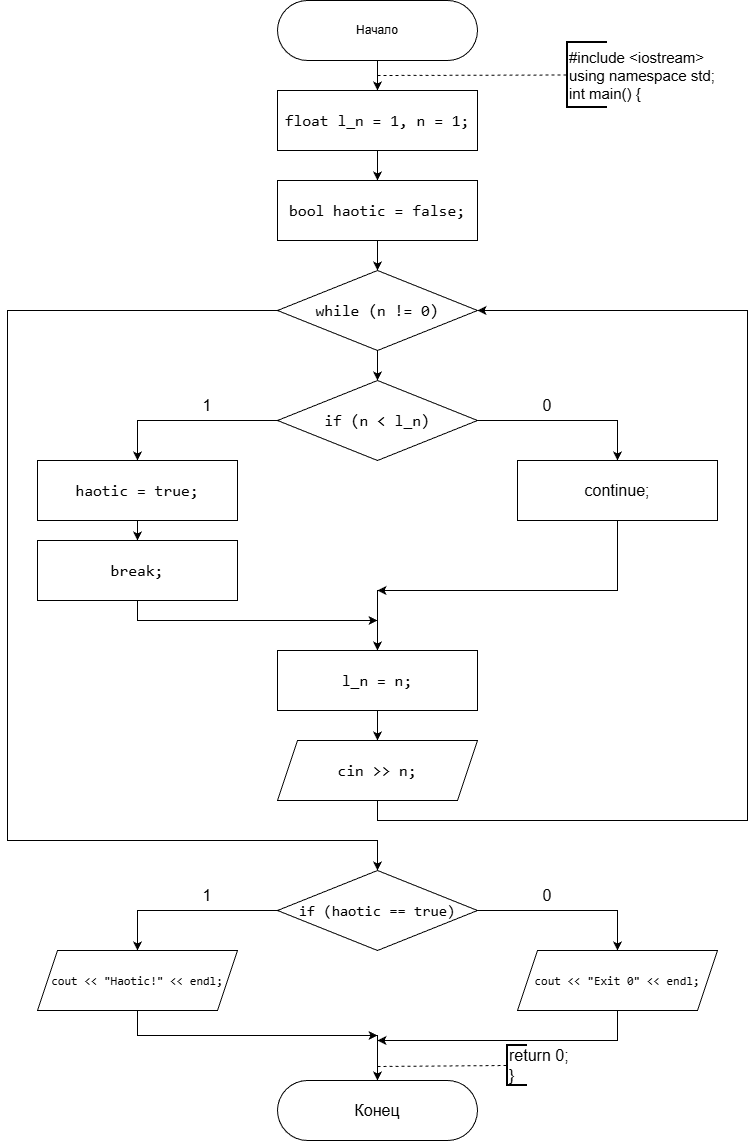

The diagram above was exported from draw.io. Its source (the exported page's mxGraphModel, read from the mxfile embedded in the PNG):
<mxGraphModel dx="1213" dy="643" grid="1" gridSize="10" guides="1" tooltips="1" connect="1" arrows="1" fold="1" page="1" pageScale="1" pageWidth="827" pageHeight="1169" background="#ffffff" math="0" shadow="0">
  <root>
    <mxCell id="0" />
    <mxCell id="1" parent="0" />
    <mxCell id="XCz7OdYb-j1i4ZP9M6_z-3" edge="1" parent="1" source="XCz7OdYb-j1i4ZP9M6_z-1" style="edgeStyle=orthogonalEdgeStyle;rounded=0;orthogonalLoop=1;jettySize=auto;html=1;" target="XCz7OdYb-j1i4ZP9M6_z-2" value="">
      <mxGeometry relative="1" as="geometry" />
    </mxCell>
    <mxCell id="XCz7OdYb-j1i4ZP9M6_z-1" parent="1" style="rounded=1;whiteSpace=wrap;html=1;arcSize=50;" value="Начало" vertex="1">
      <mxGeometry height="60" width="200" x="280" y="20" as="geometry" />
    </mxCell>
    <mxCell id="XCz7OdYb-j1i4ZP9M6_z-7" edge="1" parent="1" source="XCz7OdYb-j1i4ZP9M6_z-2" style="edgeStyle=orthogonalEdgeStyle;rounded=0;orthogonalLoop=1;jettySize=auto;html=1;" target="XCz7OdYb-j1i4ZP9M6_z-6" value="">
      <mxGeometry relative="1" as="geometry" />
    </mxCell>
    <mxCell id="XCz7OdYb-j1i4ZP9M6_z-2" parent="1" style="rounded=0;whiteSpace=wrap;html=1;fontColor=default;labelBackgroundColor=none;fontSize=16;" value="&lt;div style=&quot;font-family: Consolas, &amp;quot;Courier New&amp;quot;, monospace; line-height: 22px; white-space: pre;&quot;&gt;&lt;span&gt;float&lt;/span&gt; &lt;span&gt;l_n&lt;/span&gt; &lt;span&gt;=&lt;/span&gt; &lt;span&gt;1&lt;/span&gt;, &lt;span&gt;n&lt;/span&gt; &lt;span&gt;=&lt;/span&gt; &lt;span&gt;1&lt;/span&gt;;&lt;/div&gt;" vertex="1">
      <mxGeometry height="60" width="200" x="280" y="110" as="geometry" />
    </mxCell>
    <mxCell id="XCz7OdYb-j1i4ZP9M6_z-4" edge="1" parent="1" style="endArrow=none;dashed=1;html=1;rounded=0;entryX=0;entryY=0.5;entryDx=0;entryDy=0;entryPerimeter=0;" target="XCz7OdYb-j1i4ZP9M6_z-5" value="">
      <mxGeometry height="50" relative="1" width="50" as="geometry">
        <mxPoint x="380" y="95" as="sourcePoint" />
        <mxPoint x="570" y="95" as="targetPoint" />
      </mxGeometry>
    </mxCell>
    <mxCell id="XCz7OdYb-j1i4ZP9M6_z-5" parent="1" style="strokeWidth=2;html=1;shape=mxgraph.flowchart.annotation_1;align=left;pointerEvents=1;fontSize=15;" value="#include &amp;lt;iostream&amp;gt;&lt;div&gt;using namespace std;&lt;/div&gt;&lt;div&gt;int main() {&lt;/div&gt;" vertex="1">
      <mxGeometry height="65" width="40" x="570" y="62" as="geometry" />
    </mxCell>
    <mxCell id="XCz7OdYb-j1i4ZP9M6_z-9" edge="1" parent="1" source="XCz7OdYb-j1i4ZP9M6_z-6" style="edgeStyle=orthogonalEdgeStyle;rounded=0;orthogonalLoop=1;jettySize=auto;html=1;" value="">
      <mxGeometry relative="1" as="geometry">
        <mxPoint x="380" y="290" as="targetPoint" />
      </mxGeometry>
    </mxCell>
    <mxCell id="XCz7OdYb-j1i4ZP9M6_z-6" parent="1" style="rounded=0;whiteSpace=wrap;html=1;fontColor=default;labelBackgroundColor=none;fontSize=16;" value="&lt;div style=&quot;font-family: Consolas, &amp;quot;Courier New&amp;quot;, monospace; line-height: 22px; white-space: pre;&quot;&gt;&lt;div style=&quot;line-height: 22px;&quot;&gt;&lt;span style=&quot;&quot;&gt;bool&lt;/span&gt; &lt;span style=&quot;&quot;&gt;haotic&lt;/span&gt; &lt;span style=&quot;&quot;&gt;=&lt;/span&gt; &lt;span style=&quot;&quot;&gt;false&lt;/span&gt;;&lt;/div&gt;&lt;/div&gt;" vertex="1">
      <mxGeometry height="60" width="200" x="280" y="200" as="geometry" />
    </mxCell>
    <mxCell id="XCz7OdYb-j1i4ZP9M6_z-11" edge="1" parent="1" style="edgeStyle=orthogonalEdgeStyle;rounded=0;orthogonalLoop=1;jettySize=auto;html=1;" target="XCz7OdYb-j1i4ZP9M6_z-10" value="">
      <mxGeometry relative="1" as="geometry">
        <mxPoint x="380" y="370" as="sourcePoint" />
      </mxGeometry>
    </mxCell>
    <mxCell id="XCz7OdYb-j1i4ZP9M6_z-29" edge="1" parent="1" style="edgeStyle=orthogonalEdgeStyle;rounded=0;orthogonalLoop=1;jettySize=auto;html=1;exitX=0;exitY=0.5;exitDx=0;exitDy=0;" target="XCz7OdYb-j1i4ZP9M6_z-28">
      <mxGeometry relative="1" as="geometry">
        <Array as="points">
          <mxPoint x="10" y="330" />
          <mxPoint x="10" y="860" />
          <mxPoint x="380" y="860" />
        </Array>
        <mxPoint x="280" y="330" as="sourcePoint" />
      </mxGeometry>
    </mxCell>
    <mxCell id="XCz7OdYb-j1i4ZP9M6_z-13" edge="1" parent="1" source="XCz7OdYb-j1i4ZP9M6_z-10" style="edgeStyle=orthogonalEdgeStyle;rounded=0;orthogonalLoop=1;jettySize=auto;html=1;exitX=0;exitY=0.5;exitDx=0;exitDy=0;entryX=0.5;entryY=0;entryDx=0;entryDy=0;" target="XCz7OdYb-j1i4ZP9M6_z-12">
      <mxGeometry relative="1" as="geometry" />
    </mxCell>
    <mxCell id="XCz7OdYb-j1i4ZP9M6_z-18" edge="1" parent="1" source="XCz7OdYb-j1i4ZP9M6_z-10" style="edgeStyle=orthogonalEdgeStyle;rounded=0;orthogonalLoop=1;jettySize=auto;html=1;exitX=1;exitY=0.5;exitDx=0;exitDy=0;entryX=0.5;entryY=0;entryDx=0;entryDy=0;" target="XCz7OdYb-j1i4ZP9M6_z-17">
      <mxGeometry relative="1" as="geometry" />
    </mxCell>
    <mxCell id="XCz7OdYb-j1i4ZP9M6_z-10" parent="1" style="rhombus;whiteSpace=wrap;html=1;labelBackgroundColor=none;fontColor=default;fontSize=16;" value="&lt;div style=&quot;font-family: Consolas, &amp;quot;Courier New&amp;quot;, monospace; line-height: 22px; white-space: pre;&quot;&gt;&lt;span&gt;if&lt;/span&gt; (&lt;span&gt;n&lt;/span&gt; &lt;span&gt;&amp;lt;&lt;/span&gt; &lt;span&gt;l_n&lt;/span&gt;)&lt;/div&gt;" vertex="1">
      <mxGeometry height="80" width="200" x="280" y="400" as="geometry" />
    </mxCell>
    <mxCell id="XCz7OdYb-j1i4ZP9M6_z-15" edge="1" parent="1" source="XCz7OdYb-j1i4ZP9M6_z-12" style="edgeStyle=orthogonalEdgeStyle;rounded=0;orthogonalLoop=1;jettySize=auto;html=1;" target="XCz7OdYb-j1i4ZP9M6_z-14" value="">
      <mxGeometry relative="1" as="geometry" />
    </mxCell>
    <mxCell id="XCz7OdYb-j1i4ZP9M6_z-12" parent="1" style="rounded=0;whiteSpace=wrap;html=1;labelBackgroundColor=none;fontColor=default;fontSize=16;" value="&lt;div style=&quot;font-family: Consolas, &amp;quot;Courier New&amp;quot;, monospace; line-height: 22px; white-space: pre;&quot;&gt;&lt;span&gt;haotic&lt;/span&gt; &lt;span&gt;=&lt;/span&gt; &lt;span&gt;true&lt;/span&gt;;&lt;/div&gt;" vertex="1">
      <mxGeometry height="60" width="200" x="40" y="480" as="geometry" />
    </mxCell>
    <mxCell id="XCz7OdYb-j1i4ZP9M6_z-21" edge="1" parent="1" source="XCz7OdYb-j1i4ZP9M6_z-14" style="edgeStyle=orthogonalEdgeStyle;rounded=0;orthogonalLoop=1;jettySize=auto;html=1;exitX=0.5;exitY=1;exitDx=0;exitDy=0;entryX=0.5;entryY=0;entryDx=0;entryDy=0;" target="XCz7OdYb-j1i4ZP9M6_z-20">
      <mxGeometry relative="1" as="geometry">
        <Array as="points">
          <mxPoint x="140" y="640" />
          <mxPoint x="380" y="640" />
        </Array>
      </mxGeometry>
    </mxCell>
    <mxCell id="XCz7OdYb-j1i4ZP9M6_z-14" parent="1" style="rounded=0;whiteSpace=wrap;html=1;labelBackgroundColor=none;fontColor=default;fontSize=16;" value="&lt;div style=&quot;font-family: Consolas, &amp;quot;Courier New&amp;quot;, monospace; line-height: 22px; white-space: pre;&quot;&gt;&lt;div style=&quot;line-height: 22px;&quot;&gt;&lt;span&gt;break&lt;/span&gt;;&lt;/div&gt;&lt;/div&gt;" vertex="1">
      <mxGeometry height="60" width="200" x="40" y="560" as="geometry" />
    </mxCell>
    <mxCell id="XCz7OdYb-j1i4ZP9M6_z-16" parent="1" style="text;html=1;whiteSpace=wrap;strokeColor=none;fillColor=none;align=center;verticalAlign=middle;rounded=0;fontSize=16;" value="1" vertex="1">
      <mxGeometry height="30" width="60" x="180" y="410" as="geometry" />
    </mxCell>
    <mxCell id="XCz7OdYb-j1i4ZP9M6_z-22" edge="1" parent="1" source="XCz7OdYb-j1i4ZP9M6_z-17" style="edgeStyle=orthogonalEdgeStyle;rounded=0;orthogonalLoop=1;jettySize=auto;html=1;exitX=0.5;exitY=1;exitDx=0;exitDy=0;entryX=0.5;entryY=0;entryDx=0;entryDy=0;" target="XCz7OdYb-j1i4ZP9M6_z-20">
      <mxGeometry relative="1" as="geometry">
        <Array as="points">
          <mxPoint x="620" y="610" />
          <mxPoint x="380" y="610" />
        </Array>
      </mxGeometry>
    </mxCell>
    <mxCell id="XCz7OdYb-j1i4ZP9M6_z-17" parent="1" style="rounded=0;whiteSpace=wrap;html=1;fontSize=16;" value="continue;" vertex="1">
      <mxGeometry height="60" width="200" x="520" y="480" as="geometry" />
    </mxCell>
    <mxCell id="XCz7OdYb-j1i4ZP9M6_z-19" parent="1" style="text;html=1;whiteSpace=wrap;strokeColor=none;fillColor=none;align=center;verticalAlign=middle;rounded=0;fontSize=16;" value="0" vertex="1">
      <mxGeometry height="30" width="60" x="520" y="410" as="geometry" />
    </mxCell>
    <mxCell id="XCz7OdYb-j1i4ZP9M6_z-26" edge="1" parent="1" source="XCz7OdYb-j1i4ZP9M6_z-20" style="edgeStyle=orthogonalEdgeStyle;rounded=0;orthogonalLoop=1;jettySize=auto;html=1;" target="XCz7OdYb-j1i4ZP9M6_z-25" value="">
      <mxGeometry relative="1" as="geometry" />
    </mxCell>
    <mxCell id="XCz7OdYb-j1i4ZP9M6_z-20" parent="1" style="rounded=0;whiteSpace=wrap;html=1;fontSize=16;labelBackgroundColor=none;fontColor=default;" value="&lt;div style=&quot;font-family: Consolas, &amp;quot;Courier New&amp;quot;, monospace; line-height: 22px; white-space: pre;&quot;&gt;&lt;span style=&quot;&quot;&gt;l_n&lt;/span&gt; &lt;span style=&quot;&quot;&gt;=&lt;/span&gt; &lt;span style=&quot;&quot;&gt;n&lt;/span&gt;;&lt;/div&gt;" vertex="1">
      <mxGeometry height="60" width="200" x="280" y="670" as="geometry" />
    </mxCell>
    <mxCell id="XCz7OdYb-j1i4ZP9M6_z-23" edge="1" parent="1" style="endArrow=classic;html=1;rounded=0;" value="">
      <mxGeometry height="50" relative="1" width="50" as="geometry">
        <mxPoint x="280" y="640" as="sourcePoint" />
        <mxPoint x="380" y="640" as="targetPoint" />
      </mxGeometry>
    </mxCell>
    <mxCell id="XCz7OdYb-j1i4ZP9M6_z-24" edge="1" parent="1" style="endArrow=classic;html=1;rounded=0;" value="">
      <mxGeometry height="50" relative="1" width="50" as="geometry">
        <mxPoint x="460" y="610" as="sourcePoint" />
        <mxPoint x="380" y="610" as="targetPoint" />
      </mxGeometry>
    </mxCell>
    <mxCell id="XCz7OdYb-j1i4ZP9M6_z-27" edge="1" parent="1" source="XCz7OdYb-j1i4ZP9M6_z-25" style="edgeStyle=orthogonalEdgeStyle;rounded=0;orthogonalLoop=1;jettySize=auto;html=1;exitX=0.5;exitY=1;exitDx=0;exitDy=0;entryX=1;entryY=0.5;entryDx=0;entryDy=0;">
      <mxGeometry relative="1" as="geometry">
        <Array as="points">
          <mxPoint x="380" y="840" />
          <mxPoint x="750" y="840" />
          <mxPoint x="750" y="330" />
        </Array>
        <mxPoint x="480" y="330" as="targetPoint" />
      </mxGeometry>
    </mxCell>
    <mxCell id="XCz7OdYb-j1i4ZP9M6_z-25" parent="1" style="shape=parallelogram;perimeter=parallelogramPerimeter;whiteSpace=wrap;html=1;fixedSize=1;fontSize=16;labelBackgroundColor=none;fontColor=default;" value="&lt;div style=&quot;font-family: Consolas, &amp;quot;Courier New&amp;quot;, monospace; line-height: 22px; white-space: pre;&quot;&gt;&lt;span style=&quot;&quot;&gt;cin&lt;/span&gt; &lt;span style=&quot;&quot;&gt;&amp;gt;&amp;gt;&lt;/span&gt; &lt;span style=&quot;&quot;&gt;n&lt;/span&gt;;&lt;/div&gt;" vertex="1">
      <mxGeometry height="60" width="200" x="280" y="760" as="geometry" />
    </mxCell>
    <mxCell id="XCz7OdYb-j1i4ZP9M6_z-31" edge="1" parent="1" source="XCz7OdYb-j1i4ZP9M6_z-28" style="edgeStyle=orthogonalEdgeStyle;rounded=0;orthogonalLoop=1;jettySize=auto;html=1;exitX=0;exitY=0.5;exitDx=0;exitDy=0;entryX=0.5;entryY=0;entryDx=0;entryDy=0;" target="XCz7OdYb-j1i4ZP9M6_z-30">
      <mxGeometry relative="1" as="geometry" />
    </mxCell>
    <mxCell id="XCz7OdYb-j1i4ZP9M6_z-33" edge="1" parent="1" source="XCz7OdYb-j1i4ZP9M6_z-28" style="edgeStyle=orthogonalEdgeStyle;rounded=0;orthogonalLoop=1;jettySize=auto;html=1;exitX=1;exitY=0.5;exitDx=0;exitDy=0;entryX=0.5;entryY=0;entryDx=0;entryDy=0;" target="XCz7OdYb-j1i4ZP9M6_z-32">
      <mxGeometry relative="1" as="geometry" />
    </mxCell>
    <mxCell id="XCz7OdYb-j1i4ZP9M6_z-28" parent="1" style="rhombus;whiteSpace=wrap;html=1;fontSize=15;labelBackgroundColor=none;fontColor=default;" value="&lt;div style=&quot;font-family: Consolas, &amp;quot;Courier New&amp;quot;, monospace; line-height: 22px; white-space: pre;&quot;&gt;&lt;span style=&quot;&quot;&gt;if&lt;/span&gt; (&lt;span style=&quot;&quot;&gt;haotic&lt;/span&gt; &lt;span style=&quot;&quot;&gt;==&lt;/span&gt; &lt;span style=&quot;&quot;&gt;true&lt;/span&gt;)&lt;/div&gt;" vertex="1">
      <mxGeometry height="80" width="200" x="280" y="890" as="geometry" />
    </mxCell>
    <mxCell id="XCz7OdYb-j1i4ZP9M6_z-37" edge="1" parent="1" source="XCz7OdYb-j1i4ZP9M6_z-30" style="edgeStyle=orthogonalEdgeStyle;rounded=0;orthogonalLoop=1;jettySize=auto;html=1;exitX=0.5;exitY=1;exitDx=0;exitDy=0;entryX=0.5;entryY=0;entryDx=0;entryDy=0;" target="XCz7OdYb-j1i4ZP9M6_z-36">
      <mxGeometry relative="1" as="geometry">
        <Array as="points">
          <mxPoint x="140" y="1055" />
          <mxPoint x="380" y="1055" />
        </Array>
        <mxPoint x="140" y="1035" as="sourcePoint" />
        <mxPoint x="380" y="1105" as="targetPoint" />
      </mxGeometry>
    </mxCell>
    <mxCell id="XCz7OdYb-j1i4ZP9M6_z-30" parent="1" style="shape=parallelogram;perimeter=parallelogramPerimeter;whiteSpace=wrap;html=1;fixedSize=1;fontSize=12;labelBackgroundColor=none;fontColor=default;" value="&lt;div style=&quot;font-family: Consolas, &amp;quot;Courier New&amp;quot;, monospace; line-height: 22px; white-space: pre;&quot;&gt;&lt;span style=&quot;&quot;&gt;cout&lt;/span&gt; &lt;span style=&quot;&quot;&gt;&amp;lt;&amp;lt;&lt;/span&gt; &lt;span style=&quot;&quot;&gt;&quot;Haotic!&quot;&lt;/span&gt; &lt;span style=&quot;&quot;&gt;&amp;lt;&amp;lt;&lt;/span&gt; &lt;span style=&quot;&quot;&gt;endl&lt;/span&gt;;&lt;/div&gt;" vertex="1">
      <mxGeometry height="60" width="200" x="40" y="970" as="geometry" />
    </mxCell>
    <mxCell id="XCz7OdYb-j1i4ZP9M6_z-38" edge="1" parent="1" source="XCz7OdYb-j1i4ZP9M6_z-32" style="edgeStyle=orthogonalEdgeStyle;rounded=0;orthogonalLoop=1;jettySize=auto;html=1;exitX=0.5;exitY=1;exitDx=0;exitDy=0;entryX=0.5;entryY=0;entryDx=0;entryDy=0;" target="XCz7OdYb-j1i4ZP9M6_z-36">
      <mxGeometry relative="1" as="geometry">
        <Array as="points">
          <mxPoint x="620" y="1060" />
          <mxPoint x="380" y="1060" />
        </Array>
      </mxGeometry>
    </mxCell>
    <mxCell id="XCz7OdYb-j1i4ZP9M6_z-32" parent="1" style="shape=parallelogram;perimeter=parallelogramPerimeter;whiteSpace=wrap;html=1;fixedSize=1;fontSize=12;labelBackgroundColor=none;fontColor=default;" value="&lt;div style=&quot;font-family: Consolas, &amp;quot;Courier New&amp;quot;, monospace; line-height: 22px; white-space: pre;&quot;&gt;&lt;div style=&quot;line-height: 22px;&quot;&gt;&lt;span style=&quot;&quot;&gt;cout&lt;/span&gt; &lt;span style=&quot;&quot;&gt;&amp;lt;&amp;lt;&lt;/span&gt; &lt;span style=&quot;&quot;&gt;&quot;Exit 0&quot;&lt;/span&gt; &lt;span style=&quot;&quot;&gt;&amp;lt;&amp;lt;&lt;/span&gt; &lt;span style=&quot;&quot;&gt;endl&lt;/span&gt;;&lt;/div&gt;&lt;/div&gt;" vertex="1">
      <mxGeometry height="60" width="200" x="520" y="970" as="geometry" />
    </mxCell>
    <mxCell id="XCz7OdYb-j1i4ZP9M6_z-34" parent="1" style="text;html=1;whiteSpace=wrap;strokeColor=none;fillColor=none;align=center;verticalAlign=middle;rounded=0;fontSize=16;" value="1" vertex="1">
      <mxGeometry height="30" width="60" x="180" y="900" as="geometry" />
    </mxCell>
    <mxCell id="XCz7OdYb-j1i4ZP9M6_z-35" parent="1" style="text;html=1;whiteSpace=wrap;strokeColor=none;fillColor=none;align=center;verticalAlign=middle;rounded=0;fontSize=16;" value="0" vertex="1">
      <mxGeometry height="30" width="60" x="520" y="900" as="geometry" />
    </mxCell>
    <mxCell id="XCz7OdYb-j1i4ZP9M6_z-36" parent="1" style="rounded=1;whiteSpace=wrap;html=1;arcSize=50;fontSize=16;" value="Конец" vertex="1">
      <mxGeometry height="60" width="200" x="280" y="1100" as="geometry" />
    </mxCell>
    <mxCell id="XCz7OdYb-j1i4ZP9M6_z-39" edge="1" parent="1" style="endArrow=classic;html=1;rounded=0;" value="">
      <mxGeometry height="50" relative="1" width="50" as="geometry">
        <mxPoint x="180" y="1055" as="sourcePoint" />
        <mxPoint x="380" y="1055" as="targetPoint" />
      </mxGeometry>
    </mxCell>
    <mxCell id="XCz7OdYb-j1i4ZP9M6_z-40" edge="1" parent="1" style="endArrow=classic;html=1;rounded=0;" value="">
      <mxGeometry height="50" relative="1" width="50" as="geometry">
        <mxPoint x="420" y="1060" as="sourcePoint" />
        <mxPoint x="380" y="1060" as="targetPoint" />
      </mxGeometry>
    </mxCell>
    <mxCell id="XCz7OdYb-j1i4ZP9M6_z-41" edge="1" parent="1" style="endArrow=none;dashed=1;html=1;rounded=0;entryX=0;entryY=0.5;entryDx=0;entryDy=0;entryPerimeter=0;" target="XCz7OdYb-j1i4ZP9M6_z-42" value="">
      <mxGeometry height="50" relative="1" width="50" as="geometry">
        <mxPoint x="380" y="1086" as="sourcePoint" />
        <mxPoint x="510" y="1086" as="targetPoint" />
      </mxGeometry>
    </mxCell>
    <mxCell id="XCz7OdYb-j1i4ZP9M6_z-42" parent="1" style="strokeWidth=2;html=1;shape=mxgraph.flowchart.annotation_1;align=left;pointerEvents=1;fontSize=16;" value="return 0;&lt;div&gt;}&lt;/div&gt;" vertex="1">
      <mxGeometry height="40" width="20" x="510" y="1065" as="geometry" />
    </mxCell>
    <mxCell id="5c5CbrE6tTK4U4agZizZ-1" parent="1" style="rhombus;whiteSpace=wrap;html=1;" value="&lt;span style=&quot;font-family: Consolas, &amp;quot;Courier New&amp;quot;, monospace; font-size: 16px; white-space: pre;&quot;&gt;while&lt;/span&gt;&lt;span style=&quot;font-family: Consolas, &amp;quot;Courier New&amp;quot;, monospace; font-size: 16px; white-space: pre;&quot;&gt; (&lt;/span&gt;&lt;span style=&quot;font-family: Consolas, &amp;quot;Courier New&amp;quot;, monospace; font-size: 16px; white-space: pre;&quot;&gt;n&lt;/span&gt;&lt;span style=&quot;font-family: Consolas, &amp;quot;Courier New&amp;quot;, monospace; font-size: 16px; white-space: pre;&quot;&gt; &lt;/span&gt;&lt;span style=&quot;font-family: Consolas, &amp;quot;Courier New&amp;quot;, monospace; font-size: 16px; white-space: pre;&quot;&gt;!=&lt;/span&gt;&lt;span style=&quot;font-family: Consolas, &amp;quot;Courier New&amp;quot;, monospace; font-size: 16px; white-space: pre;&quot;&gt; &lt;/span&gt;&lt;span style=&quot;font-family: Consolas, &amp;quot;Courier New&amp;quot;, monospace; font-size: 16px; white-space: pre;&quot;&gt;0&lt;/span&gt;&lt;span style=&quot;font-family: Consolas, &amp;quot;Courier New&amp;quot;, monospace; font-size: 16px; white-space: pre;&quot;&gt;)&lt;/span&gt;" vertex="1">
      <mxGeometry height="80" width="200" x="280" y="290" as="geometry" />
    </mxCell>
  </root>
</mxGraphModel>